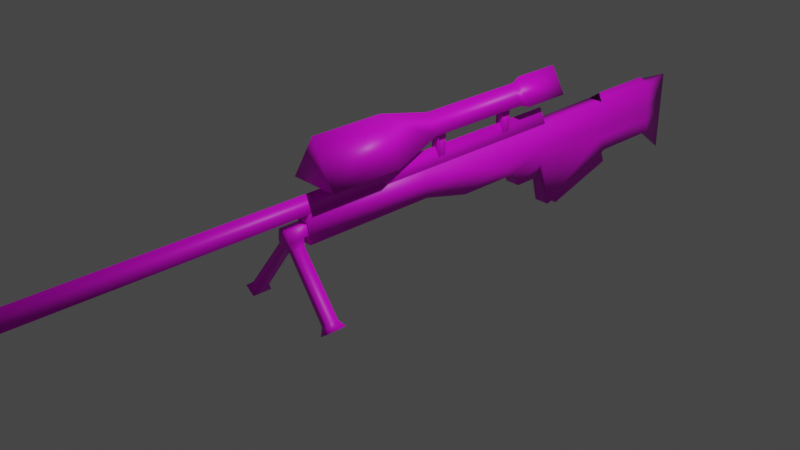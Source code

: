 # Source: l96a1.blend  (saved by Blender 3.6.11; exported with 4.5.12 LTS)
import bpy
from mathutils import Matrix  # noqa: F401  (used for matrix-valued properties, if any)

bpy.ops.wm.read_factory_settings(use_empty=True)
scene = bpy.context.scene
scene.name = 'Scene'

# ---- collections
col_collection = bpy.data.collections.new('Collection'); scene.collection.children.link(col_collection)
col_gun = bpy.data.collections.new('Gun'); scene.collection.children.link(col_gun)

# ---- images (referenced by path relative to the original .blend; pixels are not part of the script)
import os
ASSET_DIR = os.environ.get("B2B_ASSET_DIR", "")  # directory of the original .blend (textures are referenced by path, not embedded)
HERE = os.path.dirname(os.path.abspath(__file__))  # packed textures are extracted next to this script under _unpacked/

def load_image(name, relpath, width, height, colorspace="sRGB"):
    """Load a texture the original file referenced (path relative to the .blend, or extracted next to this script)."""
    p = next((c for c in (os.path.join(HERE, relpath), os.path.join(ASSET_DIR, relpath)) if relpath and os.path.exists(c)), "")
    if p:
        img = bpy.data.images.load(p, check_existing=True)
        img.name = name
    else:  # same state as the original file: an image datablock whose file is absent (Cycles renders it pink)
        img = bpy.data.images.new(name, width, height)
        img.source = "FILE"
        img.filepath = "//" + (relpath or name)
    img.colorspace_settings.name = colorspace
    return img
img_scopeuvgrid = load_image('ScopeUVGrid', '', 128, 128, 'sRGB')
img_barreluvgrid_001 = load_image('BarrelUVGrid.001', '', 64, 64, 'sRGB')
img_baseuvgrid = load_image('BaseUVGrid', '', 128, 128, 'sRGB')
img_magazineuvgrid = load_image('MagazineUVGrid', '', 32, 32, 'sRGB')
img_tripoduvgrid = load_image('TripodUVGrid', '', 32, 32, 'sRGB')

# ---- materials (node trees are filled in below, after node groups)
mat_l96a1scopematerial = bpy.data.materials.new('L96A1ScopeMaterial')
mat_l96a1scopematerial.use_transparent_shadow = False
mat_l96a1barrelmaterial = bpy.data.materials.new('L96A1BarrelMaterial')
mat_l96a1barrelmaterial.use_transparent_shadow = False
mat_l96a1basematerial = bpy.data.materials.new('L96A1BaseMaterial')
mat_l96a1basematerial.alpha_threshold = 0.0
mat_l96a1basematerial.use_transparent_shadow = False
mat_l96a1basematerial.roughness = 0.5
mat_l96a1basematerial.line_color = (0.0, 0.0, 0.0, 1.0)
mat_l96a1magazinematerial = bpy.data.materials.new('L96A1MagazineMaterial')
mat_l96a1magazinematerial.use_transparent_shadow = False
mat_l96a1tripodmaterial = bpy.data.materials.new('L96A1TripodMaterial')
mat_l96a1tripodmaterial.use_transparent_shadow = False

# ---- material node trees
mat_l96a1scopematerial.use_nodes = True; mat_l96a1scopematerial.node_tree.nodes.clear()
_N = mat_l96a1scopematerial.node_tree.nodes; _L = mat_l96a1scopematerial.node_tree.links
n0 = _N.new('ShaderNodeBsdfPrincipled'); n0.name = 'Principled BSDF'; n0.location = (10, 300)
n0.distribution = 'GGX'
n0.subsurface_method = 'RANDOM_WALK_SKIN'
n0.inputs[3].default_value = 1.45
n0.inputs[27].default_value = (0.0, 0.0, 0.0, 1.0)
n0.inputs[28].default_value = 1.0
n1 = _N.new('ShaderNodeOutputMaterial'); n1.name = 'Material Output'; n1.location = (300, 300)
n2 = _N.new('ShaderNodeTexImage'); n2.name = 'Image Texture'; n2.location = (-280, 280)
n2.image = img_scopeuvgrid
_L.new(n0.outputs[0], n1.inputs[0])
_L.new(n2.outputs[0], n0.inputs[0])
n1.is_active_output = True
mat_l96a1barrelmaterial.use_nodes = True; mat_l96a1barrelmaterial.node_tree.nodes.clear()
_N = mat_l96a1barrelmaterial.node_tree.nodes; _L = mat_l96a1barrelmaterial.node_tree.links
n0 = _N.new('ShaderNodeBsdfPrincipled'); n0.name = 'Principled BSDF'; n0.location = (10, 300)
n0.distribution = 'GGX'
n0.subsurface_method = 'RANDOM_WALK_SKIN'
n0.inputs[3].default_value = 1.45
n0.inputs[27].default_value = (0.0, 0.0, 0.0, 1.0)
n0.inputs[28].default_value = 1.0
n1 = _N.new('ShaderNodeOutputMaterial'); n1.name = 'Material Output'; n1.location = (300, 300)
n2 = _N.new('ShaderNodeTexImage'); n2.name = 'Image Texture'; n2.location = (-280, 280)
n2.image = img_barreluvgrid_001
_L.new(n0.outputs[0], n1.inputs[0])
_L.new(n2.outputs[0], n0.inputs[0])
n1.is_active_output = True
mat_l96a1basematerial.use_nodes = True; mat_l96a1basematerial.node_tree.nodes.clear()
_N = mat_l96a1basematerial.node_tree.nodes; _L = mat_l96a1basematerial.node_tree.links
n0 = _N.new('ShaderNodeOutputMaterial'); n0.name = 'Material Output'; n0.location = (300, 300)
n1 = _N.new('ShaderNodeBsdfPrincipled'); n1.name = 'Principled BSDF'; n1.location = (10, 300)
n1.distribution = 'GGX'
n1.subsurface_method = 'RANDOM_WALK_SKIN'
n1.inputs[3].default_value = 1.45
n1.inputs[27].default_value = (0.0, 0.0, 0.0, 1.0)
n1.inputs[28].default_value = 1.0
n2 = _N.new('ShaderNodeTexImage'); n2.name = 'Image Texture'; n2.location = (-280, 280)
n2.image = img_baseuvgrid
_L.new(n1.outputs[0], n0.inputs[0])
_L.new(n2.outputs[0], n1.inputs[0])
n0.is_active_output = True
mat_l96a1magazinematerial.use_nodes = True; mat_l96a1magazinematerial.node_tree.nodes.clear()
_N = mat_l96a1magazinematerial.node_tree.nodes; _L = mat_l96a1magazinematerial.node_tree.links
n0 = _N.new('ShaderNodeBsdfPrincipled'); n0.name = 'Principled BSDF'; n0.location = (10, 300)
n0.distribution = 'GGX'
n0.subsurface_method = 'RANDOM_WALK_SKIN'
n0.inputs[3].default_value = 1.45
n0.inputs[27].default_value = (0.0, 0.0, 0.0, 1.0)
n0.inputs[28].default_value = 1.0
n1 = _N.new('ShaderNodeOutputMaterial'); n1.name = 'Material Output'; n1.location = (300, 300)
n2 = _N.new('ShaderNodeTexImage'); n2.name = 'Image Texture'; n2.location = (-280, 280)
n2.image = img_magazineuvgrid
_L.new(n0.outputs[0], n1.inputs[0])
_L.new(n2.outputs[0], n0.inputs[0])
n1.is_active_output = True
mat_l96a1tripodmaterial.use_nodes = True; mat_l96a1tripodmaterial.node_tree.nodes.clear()
_N = mat_l96a1tripodmaterial.node_tree.nodes; _L = mat_l96a1tripodmaterial.node_tree.links
n0 = _N.new('ShaderNodeBsdfPrincipled'); n0.name = 'Principled BSDF'; n0.location = (10, 300)
n0.distribution = 'GGX'
n0.subsurface_method = 'RANDOM_WALK_SKIN'
n0.inputs[3].default_value = 1.45
n0.inputs[27].default_value = (0.0, 0.0, 0.0, 1.0)
n0.inputs[28].default_value = 1.0
n1 = _N.new('ShaderNodeOutputMaterial'); n1.name = 'Material Output'; n1.location = (300, 300)
n2 = _N.new('ShaderNodeTexImage'); n2.name = 'Image Texture'; n2.location = (-280, 280)
n2.image = img_tripoduvgrid
_L.new(n0.outputs[0], n1.inputs[0])
_L.new(n2.outputs[0], n0.inputs[0])
n1.is_active_output = True

# ---- world
world_world = bpy.data.worlds.new('World'); scene.world = world_world
world_world.use_nodes = True; world_world.node_tree.nodes.clear()
_N = world_world.node_tree.nodes; _L = world_world.node_tree.links
n0 = _N.new('ShaderNodeOutputWorld'); n0.name = 'World Output'; n0.location = (300, 300)
n1 = _N.new('ShaderNodeBackground'); n1.name = 'Background'; n1.location = (10, 300)
n1.inputs[0].default_value = (0.05088, 0.05088, 0.05088, 1.0)
_L.new(n1.outputs[0], n0.inputs[0])
n0.is_active_output = True
world_world.color = (0.05088, 0.05088, 0.05088)
world_world.use_sun_shadow = False
world_world.sun_shadow_jitter_overblur = 0.0

# ---- cameras
cam_camera = bpy.data.cameras.new('Camera')
cam_camera.clip_end = 100.0
cam_camera.ortho_scale = 7.314

# ---- lights
light_light = bpy.data.lights.new('Light', 'POINT')
light_light.transmission_factor = 0.0
light_light.energy = 1000.0
light_light.shadow_soft_size = 0.1
light_light.shadow_maximum_resolution = 0.006
light_light.use_absolute_resolution = True

# ---- meshes
me_cylinder_004 = bpy.data.meshes.new('Cylinder.004')
me_cylinder_004.from_pydata([(1.485e-09, 1.202, -1.341), (1.485e-09, 1.202, 1.398), (0.9259, -0.4019, -1.341), (0.9259, -0.4019, 1.398), (-0.9259, -0.4019, -1.341), (-0.9259, -0.4019, 1.398), (1.485e-09, 0.7184, -3.435), (0.4236, -0.0152, -3.435), (-0.4236, -0.0152, -3.435), (1.485e-09, 0.7184, -7.634), (0.4236, -0.0152, -7.634), (-0.4236, -0.0152, -7.634), (1.485e-09, 0.8842, -7.902), (0.5671, -0.09807, -7.902), (-0.5671, -0.09807, -7.902), (1.485e-09, 0.8842, -9.803), (0.5671, -0.09807, -9.803), (-0.5671, -0.09807, -9.803)], [], [(0, 1, 3, 2), (2, 3, 5, 4), (3, 1, 5), (4, 5, 1, 0), (4, 0, 6, 8), (8, 6, 9, 11), (2, 4, 8, 7), (0, 2, 7, 6), (11, 9, 12, 14), (7, 8, 11, 10), (6, 7, 10, 9), (14, 12, 15, 17), (10, 11, 14, 13), (9, 10, 13, 12), (15, 16, 17), (13, 14, 17, 16), (12, 13, 16, 15)])
me_cylinder_004.polygons.foreach_set('use_smooth', [True] * 17)
_uv = me_cylinder_004.uv_layers.new(name='UVMap')
_uv.uv.foreach_set('vector', [0.116, 0.139, 0.116, 0.009466, 0.2037, 0.009466, 0.2037, 0.139, 0.009466, 0.1391, 0.009466, 0.009466, 0.09711, 0.009466, 0.09711, 0.1391, 0.105, 0.9864, 0.009422, 0.8208, 0.2006, 0.8208, 0.2226, 0.139, 0.2226, 0.009466, 0.3103, 0.009466, 0.3103, 0.139, 0.2226, 0.139, 0.3103, 0.139, 0.2905, 0.2377, 0.2504, 0.2377, 0.2504, 0.2377, 0.2905, 0.2377, 0.2905, 0.4362, 0.2504, 0.4362, 0.009466, 0.1391, 0.09711, 0.1391, 0.07334, 0.2377, 0.03324, 0.2377, 0.116, 0.139, 0.2037, 0.139, 0.176, 0.2377, 0.1359, 0.2377, 0.2504, 0.4362, 0.2905, 0.4362, 0.2972, 0.4491, 0.2436, 0.4491, 0.03324, 0.2377, 0.07334, 0.2377, 0.07334, 0.4364, 0.03324, 0.4364, 0.1359, 0.2377, 0.176, 0.2377, 0.176, 0.4362, 0.1359, 0.4362, 0.2436, 0.4491, 0.2972, 0.4491, 0.2972, 0.539, 0.2436, 0.539, 0.03324, 0.4364, 0.07334, 0.4364, 0.08013, 0.4492, 0.02645, 0.4492, 0.1359, 0.4362, 0.176, 0.4362, 0.1827, 0.4491, 0.1291, 0.4491, 0.7637, 0.7644, 0.8606, 0.7644, 0.8122, 0.8484, 0.02645, 0.4492, 0.08013, 0.4492, 0.08013, 0.5391, 0.02645, 0.5391, 0.1291, 0.4491, 0.1827, 0.4491, 0.1827, 0.539, 0.1291, 0.539])
me_cylinder_004.materials.append(mat_l96a1scopematerial)
me_cylinder_004.update()
me_cube_001 = bpy.data.meshes.new('Cube.001')
me_cube_001.from_pydata([(-1.069, -0.05764, -5.83), (-1.069, -0.05764, 4.334), (-1.069, 2.081, -5.83), (-1.069, 2.081, 4.334), (1.069, -0.05764, -5.83), (1.069, -0.05764, 4.334), (1.069, 2.081, -5.83), (1.069, 2.081, 4.334)], [], [(0, 1, 3, 2), (2, 3, 7, 6), (6, 7, 5, 4), (4, 5, 1, 0), (2, 6, 4, 0), (7, 3, 1, 5)])
me_cube_001.polygons.foreach_set('use_smooth', [True] * 6)
_uv = me_cube_001.uv_layers.new(name='UVMap')
_uv.uv.foreach_set('vector', [0.3292, 0.4905, 0.3292, 0.009466, 0.4304, 0.009466, 0.4304, 0.4905, 0.4493, 0.4905, 0.4493, 0.009466, 0.5505, 0.009466, 0.5505, 0.4905, 0.5695, 0.4905, 0.5695, 0.009466, 0.6707, 0.009466, 0.6707, 0.4905, 0.6896, 0.4905, 0.6896, 0.009466, 0.7908, 0.009466, 0.7908, 0.4905, 0.2172, 0.5579, 0.2172, 0.6591, 0.116, 0.6591, 0.116, 0.5579, 0.2172, 0.678, 0.2172, 0.7792, 0.116, 0.7792, 0.116, 0.678])
me_cube_001.materials.append(mat_l96a1scopematerial)
me_cube_001.update()
me_cube_002 = bpy.data.meshes.new('Cube.002')
me_cube_002.from_pydata([(-1.069, -1.391, -5.83), (-1.069, -1.391, 4.334), (-1.069, 0.7471, -5.83), (-1.069, 0.7471, 4.334), (1.069, -1.391, -5.83), (1.069, -1.391, 4.334), (1.069, 0.7471, -5.83), (1.069, 0.7471, 4.334)], [], [(0, 1, 3, 2), (2, 3, 7, 6), (6, 7, 5, 4), (4, 5, 1, 0), (2, 6, 4, 0), (7, 3, 1, 5)])
me_cube_002.polygons.foreach_set('use_smooth', [True] * 6)
_uv = me_cube_002.uv_layers.new(name='UVMap')
_uv.uv.foreach_set('vector', [0.8097, 0.4905, 0.8097, 0.009466, 0.911, 0.009466, 0.911, 0.4905, 0.3292, 0.9905, 0.3292, 0.5095, 0.4304, 0.5095, 0.4304, 0.9905, 0.4493, 0.9905, 0.4493, 0.5095, 0.5505, 0.5095, 0.5505, 0.9905, 0.5695, 0.9905, 0.5695, 0.5095, 0.6707, 0.5095, 0.6707, 0.9905, 0.7908, 0.6107, 0.6896, 0.6107, 0.6896, 0.5095, 0.7908, 0.5095, 0.7908, 0.7308, 0.6896, 0.7308, 0.6896, 0.6296, 0.7908, 0.6296])
me_cube_002.materials.append(mat_l96a1scopematerial)
me_cube_002.update()
me_cylinder_003 = bpy.data.meshes.new('Cylinder.003')
me_cylinder_003.from_pydata([(6.522e-08, 1.241, -42.75), (6.522e-08, 1.241, 19.69), (0.9259, -0.3622, -42.75), (0.9259, -0.3622, 19.69), (-0.9259, -0.3622, -42.75), (-0.9259, -0.3622, 19.69)], [], [(0, 1, 3, 2), (2, 3, 5, 4), (3, 1, 5), (4, 5, 1, 0), (0, 2, 4)])
me_cylinder_003.polygons.foreach_set('use_smooth', [True] * 5)
_uv = me_cylinder_003.uv_layers.new(name='UVMap')
_uv.uv.foreach_set('vector', [0.003182, 0.9968, 0.003182, 0.003182, 0.03265, 0.003182, 0.03265, 0.9968, 0.07485, 0.9968, 0.07485, 0.003182, 0.1043, 0.003182, 0.1043, 0.9968, 0.1107, 0.03901, 0.1362, 0.05375, 0.1107, 0.06848, 0.03901, 0.9968, 0.03901, 0.003182, 0.06848, 0.003182, 0.06848, 0.9968, 0.1362, 0.03265, 0.1107, 0.01792, 0.1362, 0.003182])
me_cylinder_003.materials.append(mat_l96a1barrelmaterial)
me_cylinder_003.update()
me_cube = bpy.data.meshes.new('Cube')
me_cube.from_pydata([(0.5725, 14.78, 1.101), (0.5725, 14.78, -1.037), (0.5725, -7.772, 1.101), (0.5725, -7.772, -1.037), (0.5725, 2.577, 1.101), (0.5725, 2.577, -1.037), (0.5725, 14.78, -1.991), (0.5725, 6.416, -1.991), (0.5725, 10.03, -1.037), (0.5725, 10.03, 1.101), (0.5725, 11.53, -1.991), (0.5725, 14.11, -3.076), (0.5725, 12.2, -3.076), (3.052e-09, 30.99, 1.201), (3.052e-09, 30.99, -0.9161), (3.052e-09, 30.99, -2.025), (0.6193, 15.8, -5.778), (3.052e-09, 30.99, -5.382), (0.6193, 21.74, 1.151), (0.6193, 21.74, -2.008), (0.6193, 21.74, -0.9765), (0.6193, 22.68, -3.13), (0.6426, 28.0, 1.176), (0.6426, 28.0, -2.016), (0.6426, 28.47, -3.117), (0.6426, 28.0, -0.9463), (3.052e-09, 22.15, 1.654), (3.052e-09, 27.58, 1.679), (-0.5725, 14.78, 1.101), (-0.5725, 14.78, -1.037), (-0.5725, -7.772, 1.101), (-0.5725, -7.772, -1.037), (-0.5725, 2.577, 1.101), (-0.5725, 2.577, -1.037), (-0.5725, 14.78, -1.991), (-0.5725, 6.416, -1.991), (-0.5725, 10.03, -1.037), (-0.5725, 10.03, 1.101), (-0.5725, 11.53, -1.991), (-0.5725, 14.11, -3.076), (-0.5725, 12.2, -3.076), (-0.6193, 15.8, -5.778), (-0.6193, 21.74, 1.151), (-0.6193, 21.74, -2.008), (-0.6193, 21.74, -0.9765), (-0.6193, 22.68, -3.13), (-0.6426, 28.0, 1.176), (-0.6426, 28.0, -2.016), (-0.6426, 28.47, -3.117), (-0.6426, 28.0, -0.9463)], [], [(31, 3, 2, 30), (5, 4, 2, 3), (25, 23, 15, 14), (8, 9, 4, 5), (33, 35, 7, 5), (8, 5, 7, 10), (1, 8, 10, 6), (6, 10, 12, 11), (1, 0, 9, 8), (7, 35, 38, 10), (12, 40, 39, 11), (22, 25, 14, 13), (23, 19, 21, 24), (16, 21, 19, 6), (0, 1, 20, 18), (28, 37, 9, 0), (1, 6, 19, 20), (15, 23, 24, 17), (18, 20, 25, 22), (18, 22, 27, 26), (20, 19, 23, 25), (11, 39, 34, 6), (37, 32, 4, 9), (32, 30, 2, 4), (3, 31, 33, 5), (18, 42, 28, 0), (33, 31, 30, 32), (49, 14, 15, 47), (36, 33, 32, 37), (36, 38, 35, 33), (29, 34, 38, 36), (34, 39, 40, 38), (29, 36, 37, 28), (46, 13, 14, 49), (47, 48, 45, 43), (41, 34, 43, 45), (28, 42, 44, 29), (29, 44, 43, 34), (15, 17, 48, 47), (42, 46, 49, 44), (42, 26, 27, 46), (44, 49, 47, 43), (16, 6, 34, 41), (24, 21, 45, 48), (17, 24, 48), (16, 41, 45, 21), (38, 40, 12, 10), (27, 22, 46), (13, 46, 22)])
me_cube.polygons.foreach_set('use_smooth', [True] * 49)
_uv = me_cube.uv_layers.new(name='UVMap')
_uv.uv.foreach_set('vector', [0.5328, 0.506, 0.5036, 0.506, 0.5036, 0.4534, 0.5328, 0.4534, 0.3145, 0.7308, 0.3692, 0.7307, 0.3698, 0.9948, 0.3152, 0.9949, 0.3152, 0.08227, 0.2878, 0.08234, 0.2874, 0.005317, 0.3158, 0.005245, 0.314, 0.5406, 0.3687, 0.5404, 0.3692, 0.7307, 0.3145, 0.7308, 0.4219, 0.2313, 0.4219, 0.1353, 0.4512, 0.1353, 0.4512, 0.2313, 0.314, 0.5406, 0.3145, 0.7308, 0.2899, 0.6329, 0.2896, 0.5025, 0.3137, 0.4194, 0.314, 0.5406, 0.2896, 0.5025, 0.2894, 0.4194, 0.2894, 0.4194, 0.2896, 0.5025, 0.2618, 0.4854, 0.2617, 0.4367, 0.3137, 0.4194, 0.3683, 0.4192, 0.3687, 0.5404, 0.314, 0.5406, 0.4512, 0.1353, 0.4219, 0.1353, 0.4219, 0.005108, 0.4512, 0.005108, 0.5325, 0.4108, 0.5032, 0.4108, 0.5032, 0.3622, 0.5325, 0.3622, 0.3694, 0.08213, 0.3152, 0.08227, 0.3158, 0.005245, 0.3698, 0.005108, 0.2878, 0.08234, 0.2885, 0.242, 0.2598, 0.218, 0.2597, 0.07041, 0.1926, 0.3939, 0.2598, 0.218, 0.2885, 0.242, 0.2894, 0.4194, 0.3683, 0.4192, 0.3137, 0.4194, 0.3148, 0.2419, 0.3692, 0.2418, 0.4105, 0.1828, 0.4105, 0.3041, 0.3813, 0.3041, 0.3813, 0.1828, 0.3137, 0.4194, 0.2894, 0.4194, 0.2885, 0.242, 0.3148, 0.2419, 0.2874, 0.005317, 0.2878, 0.08234, 0.2597, 0.07041, 0.2017, 0.005534, 0.3692, 0.2418, 0.3148, 0.2419, 0.3152, 0.08227, 0.3694, 0.08213, 0.505, 0.2413, 0.5044, 0.08151, 0.5208, 0.09209, 0.5208, 0.2307, 0.3148, 0.2419, 0.2885, 0.242, 0.2878, 0.08234, 0.3152, 0.08227, 0.5325, 0.3622, 0.5032, 0.3622, 0.5032, 0.343, 0.5325, 0.343, 0.4105, 0.3041, 0.4105, 0.4945, 0.3813, 0.4945, 0.3813, 0.3041, 0.4105, 0.4945, 0.4105, 0.7588, 0.3813, 0.7588, 0.3813, 0.4945, 0.4512, 0.4949, 0.4219, 0.4949, 0.4219, 0.2313, 0.4512, 0.2313, 0.3801, 0.005108, 0.4117, 0.005108, 0.4105, 0.1828, 0.3813, 0.1828, 0.06041, 0.7308, 0.05972, 0.9949, 0.005108, 0.9948, 0.0058, 0.7307, 0.05979, 0.08227, 0.05919, 0.005245, 0.0875, 0.005317, 0.08712, 0.08234, 0.06091, 0.5406, 0.06041, 0.7308, 0.0058, 0.7307, 0.006299, 0.5404, 0.06091, 0.5406, 0.08535, 0.5025, 0.08501, 0.6329, 0.06041, 0.7308, 0.06123, 0.4194, 0.08557, 0.4194, 0.08535, 0.5025, 0.06091, 0.5406, 0.08557, 0.4194, 0.1133, 0.4367, 0.1131, 0.4854, 0.08535, 0.5025, 0.06123, 0.4194, 0.06091, 0.5406, 0.006299, 0.5404, 0.006617, 0.4192, 0.005578, 0.08213, 0.005108, 0.005108, 0.05919, 0.005245, 0.05979, 0.08227, 0.08712, 0.08234, 0.1153, 0.07041, 0.1152, 0.218, 0.08648, 0.242, 0.1824, 0.3939, 0.08557, 0.4194, 0.08648, 0.242, 0.1152, 0.218, 0.006617, 0.4192, 0.005798, 0.2418, 0.06014, 0.2419, 0.06123, 0.4194, 0.06123, 0.4194, 0.06014, 0.2419, 0.08648, 0.242, 0.08557, 0.4194, 0.0875, 0.005317, 0.1732, 0.005534, 0.1153, 0.07041, 0.08712, 0.08234, 0.005798, 0.2418, 0.005578, 0.08213, 0.05979, 0.08227, 0.06014, 0.2419, 0.5366, 0.2413, 0.5208, 0.2307, 0.5208, 0.09209, 0.5372, 0.08151, 0.06014, 0.2419, 0.05979, 0.08227, 0.08712, 0.08234, 0.08648, 0.242, 0.4614, 0.4432, 0.4626, 0.343, 0.4918, 0.343, 0.493, 0.4432, 0.4942, 0.005108, 0.4936, 0.1525, 0.462, 0.1525, 0.4614, 0.005108, 0.4614, 0.5282, 0.4614, 0.4534, 0.4934, 0.4606, 0.4936, 0.3328, 0.462, 0.3328, 0.462, 0.1525, 0.4936, 0.1525, 0.5336, 0.2515, 0.5336, 0.2828, 0.5044, 0.2828, 0.5044, 0.2515, 0.5208, 0.09209, 0.5044, 0.08151, 0.5372, 0.08151, 0.5208, 0.005108, 0.5372, 0.08151, 0.5044, 0.08151])
me_cube.materials.append(mat_l96a1basematerial)
me_cube.use_mirror_vertex_groups = False
me_cube.update()
me_cube_003 = bpy.data.meshes.new('Cube.003')
me_cube_003.from_pydata([(-0.3589, -0.5884, -1.872), (-0.3589, -0.6415, 0.7679), (-0.3589, 3.562, -2.181), (-0.3589, 3.557, 0.7283), (0.3589, -0.5884, -1.872), (0.3589, -0.6415, 0.7679), (0.3589, 3.562, -2.181), (0.3589, 3.557, 0.7283)], [], [(0, 1, 3, 2), (2, 3, 7, 6), (6, 7, 5, 4), (4, 5, 1, 0), (2, 6, 4, 0), (7, 3, 1, 5)])
me_cube_003.polygons.foreach_set('use_smooth', [True] * 6)
_uv = me_cube_003.uv_layers.new(name='UVMap')
_uv.uv.foreach_set('vector', [0.4268, 0.0314, 0.7249, 0.02259, 0.7249, 0.4968, 0.3963, 0.5005, 0.7701, 0.8706, 0.7701, 0.542, 0.8512, 0.542, 0.8512, 0.8706, 0.3512, 0.5005, 0.02259, 0.4968, 0.02259, 0.02259, 0.3207, 0.0314, 0.02259, 0.8439, 0.02259, 0.5457, 0.1037, 0.5457, 0.1037, 0.8439, 0.9774, 0.4927, 0.8963, 0.4927, 0.8963, 0.02259, 0.9774, 0.02259, 0.8512, 0.4968, 0.7701, 0.4968, 0.7701, 0.02259, 0.8512, 0.02259])
me_cube_003.materials.append(mat_l96a1magazinematerial)
me_cube_003.update()
me_cylinder = bpy.data.meshes.new('Cylinder')
me_cylinder.from_pydata([(4.775e-09, 1.038, -2.822), (0.777, 0.2994, -2.822), (0.777, 0.2994, 0.3457), (0.6284, -0.896, -2.822), (0.6284, -0.896, 0.3457), (4.775e-09, 1.038, -0.8542), (0.777, 0.2994, -0.8542), (0.6284, -0.896, -0.8542), (0.5763, 1.544, -2.558), (1.072, 1.004, -2.558), (0.5763, 1.544, -1.118), (1.072, 1.004, -1.118), (5.168, 7.865, -2.558), (5.912, 7.324, -2.558), (5.168, 7.865, -1.118), (5.912, 7.324, -1.118), (5.468, 8.737, -2.982), (6.649, 7.879, -2.982), (5.468, 8.737, -0.6945), (6.649, 7.879, -0.6945), (4.775e-09, -0.896, -2.822), (-0.777, 0.2994, -2.822), (-0.777, 0.2994, 0.3457), (-0.6284, -0.896, -2.822), (-0.6284, -0.896, 0.3457), (-0.777, 0.2994, -0.8542), (-0.6284, -0.896, -0.8542), (-0.5763, 1.544, -2.558), (-1.072, 1.004, -2.558), (-0.5763, 1.544, -1.118), (-1.072, 1.004, -1.118), (-5.168, 7.865, -2.558), (-5.912, 7.324, -2.558), (-5.168, 7.865, -1.118), (-5.912, 7.324, -1.118), (-5.468, 8.737, -2.982), (-6.649, 7.879, -2.982), (-5.468, 8.737, -0.6945), (-6.649, 7.879, -0.6945)], [], [(6, 2, 4, 7), (1, 6, 7, 3), (6, 1, 9, 11), (9, 8, 12, 13), (0, 5, 10, 8), (5, 6, 11, 10), (1, 0, 8, 9), (14, 15, 19, 18), (10, 11, 15, 14), (11, 9, 13, 15), (8, 10, 14, 12), (16, 18, 19, 17), (15, 13, 17, 19), (12, 14, 18, 16), (13, 12, 16, 17), (20, 0, 1, 3), (25, 26, 24, 22), (21, 23, 26, 25), (25, 30, 28, 21), (28, 32, 31, 27), (0, 27, 29, 5), (5, 29, 30, 25), (21, 28, 27, 0), (33, 37, 38, 34), (29, 33, 34, 30), (30, 34, 32, 28), (27, 31, 33, 29), (35, 36, 38, 37), (34, 38, 36, 32), (31, 35, 37, 33), (32, 36, 35, 31), (20, 23, 21, 0), (6, 25, 22, 2), (7, 4, 24, 26), (3, 7, 26, 23, 20), (2, 22, 24, 4)])
me_cylinder.polygons.foreach_set('use_smooth', [True] * 36)
_uv = me_cylinder.uv_layers.new(name='UVMap')
_uv.uv.foreach_set('vector', [0.009822, 0.6479, 0.009822, 0.589, 0.06346, 0.589, 0.06346, 0.6479, 0.009822, 0.7445, 0.009822, 0.6479, 0.06346, 0.6479, 0.06346, 0.7445, 0.7519, 0.009822, 0.8485, 0.009822, 0.8356, 0.04605, 0.7649, 0.04605, 0.04441, 0.1337, 0.0795, 0.1418, 0.06908, 0.5252, 0.02394, 0.524, 0.7519, 0.5003, 0.8485, 0.5003, 0.8356, 0.538, 0.7649, 0.538, 0.9428, 0.9639, 0.8906, 0.9709, 0.899, 0.9347, 0.9343, 0.9275, 0.037, 0.09726, 0.08899, 0.1056, 0.0795, 0.1418, 0.04441, 0.1337, 0.9341, 0.544, 0.8889, 0.544, 0.876, 0.5002, 0.9477, 0.5002, 0.9343, 0.9275, 0.899, 0.9347, 0.8889, 0.544, 0.9341, 0.544, 0.7649, 0.04605, 0.8356, 0.04605, 0.8356, 0.437, 0.7649, 0.437, 0.7649, 0.538, 0.8356, 0.538, 0.8356, 0.9155, 0.7649, 0.9155, 0.2313, 0.7013, 0.2313, 0.589, 0.2892, 0.589, 0.2892, 0.7013, 0.7649, 0.437, 0.8356, 0.437, 0.8564, 0.4807, 0.7441, 0.4807, 0.7649, 0.9155, 0.8356, 0.9155, 0.8564, 0.9558, 0.7441, 0.9558, 0.02394, 0.524, 0.06908, 0.5252, 0.08153, 0.5693, 0.009822, 0.5674, 0.03527, 0.02728, 0.08899, 0.1056, 0.037, 0.09726, 0.009822, 0.04474, 0.6655, 0.06688, 0.6646, 0.01072, 0.7236, 0.009822, 0.7244, 0.06598, 0.5689, 0.06835, 0.568, 0.01219, 0.6646, 0.01072, 0.6655, 0.06688, 0.6655, 0.06688, 0.6531, 0.1045, 0.5824, 0.1056, 0.5689, 0.06835, 0.1312, 0.07409, 0.5028, 0.1954, 0.4877, 0.238, 0.1262, 0.1097, 0.6725, 0.548, 0.6595, 0.5803, 0.5888, 0.5803, 0.5759, 0.548, 0.8809, 0.4736, 0.8895, 0.4372, 0.9248, 0.4444, 0.9331, 0.4805, 0.09993, 0.05408, 0.1312, 0.07409, 0.1262, 0.1097, 0.08899, 0.1056, 0.8897, 0.05368, 0.876, 0.009822, 0.9477, 0.009822, 0.9348, 0.05368, 0.8895, 0.4372, 0.8897, 0.05368, 0.9348, 0.05368, 0.9248, 0.4444, 0.6531, 0.1045, 0.6589, 0.4868, 0.5882, 0.4879, 0.5824, 0.1056, 0.6595, 0.5803, 0.6595, 0.9449, 0.5888, 0.9449, 0.5888, 0.5803, 0.2116, 0.7013, 0.1405, 0.7013, 0.1405, 0.589, 0.2116, 0.589, 0.6589, 0.4868, 0.6803, 0.5266, 0.568, 0.5283, 0.5882, 0.4879, 0.6595, 0.9449, 0.6803, 0.9902, 0.568, 0.9902, 0.5888, 0.9449, 0.5028, 0.1954, 0.5484, 0.1979, 0.5244, 0.2655, 0.4877, 0.238, 0.03527, 0.02728, 0.06072, 0.009822, 0.09993, 0.05408, 0.08899, 0.1056, 0.4423, 0.6479, 0.3871, 0.6479, 0.3871, 0.589, 0.4423, 0.589, 0.08311, 0.6479, 0.08311, 0.589, 0.1209, 0.589, 0.1209, 0.6479, 0.08311, 0.7445, 0.08311, 0.6479, 0.1209, 0.6479, 0.1209, 0.7445, 0.102, 0.7445, 0.3088, 0.6653, 0.3088, 0.589, 0.3675, 0.5963, 0.3675, 0.658])
me_cylinder.materials.append(mat_l96a1tripodmaterial)
me_cylinder.update()

# ---- objects
ob_light = bpy.data.objects.new('Light', light_light)
ob_camera = bpy.data.objects.new('Camera', cam_camera)
ob_empty = bpy.data.objects.new('Empty', None)
ob_scope = bpy.data.objects.new('Scope', me_cylinder_004)
ob_scope_support_1 = bpy.data.objects.new('Scope Support 1', me_cube_001)
ob_scope_support_2 = bpy.data.objects.new('Scope Support 2', me_cube_002)
ob_barrel = bpy.data.objects.new('Barrel', me_cylinder_003)
ob_base = bpy.data.objects.new('Base', me_cube)
ob_magazine = bpy.data.objects.new('Magazine', me_cube_003)
ob_stand = bpy.data.objects.new('Stand', me_cylinder)

# ---- transforms, parenting, visibility, modifiers, constraints
ob_light.location = (4.076, 1.005, 5.904)
ob_light.rotation_euler = (0.6503, 0.05522, 1.866)
ob_light.lock_rotations_4d = False
ob_light.empty_display_type = 'ARROWS'
ob_light.color = (0.0, 0.0, 0.0, 0.0)
ob_light.lineart.crease_threshold = 0.0
ob_camera.location = (7.359, -6.926, 4.958)
ob_camera.rotation_euler = (1.109, 0.0, 0.8149)
ob_camera.lock_rotations_4d = False
ob_camera.empty_display_type = 'ARROWS'
ob_camera.color = (0.0, 0.0, 0.0, 0.0)
ob_camera.display_type = 'WIRE'
ob_camera.lineart.crease_threshold = 0.0
ob_empty.location = (0.0, 0.0, 0.0)
ob_empty.rotation_euler = (1.571, -0.0, 1.571)
ob_empty.scale = (-1.799, 1.799, 1.799)
ob_empty.empty_display_type = 'IMAGE'
ob_empty.empty_display_size = 5.0
ob_scope.location = (1.843e-16, -0.6593, 0.8302)
ob_scope.rotation_euler = (1.571, 2.22e-16, -2.22e-16)
ob_scope.scale = (0.3039, 0.3039, 0.3039)
ob_scope_support_1.location = (1.505e-16, 1.471, 0.6776)
ob_scope_support_1.scale = (0.04678, 0.04678, 0.04678)
ob_scope_support_2.location = (1.505e-16, 0.5688, 0.6776)
ob_scope_support_2.scale = (0.04678, 0.04678, 0.04678)
ob_barrel.location = (0.0, 0.0, 0.5182)
ob_barrel.rotation_euler = (-1.571, 3.142, -2.22e-16)
ob_barrel.scale = (0.0868, 0.1089, 0.1089)
ob_base.location = (6.994e-17, -0.06959, 0.315)
ob_base.scale = (0.1479, 0.1479, 0.1479)
ob_base.lock_rotations_4d = False
ob_base.empty_display_type = 'ARROWS'
ob_base.lineart.crease_threshold = 0.0
ob_magazine.location = (-3.253e-17, 2.395, -0.1465)
ob_magazine.rotation_euler = (0.3739, 8.11e-17, 1.534e-17)
ob_magazine.scale = (0.2189, 0.2189, 0.2189)
ob_stand.location = (6.425e-17, -1.198, 0.2893)
ob_stand.rotation_euler = (-1.571, -2.22e-16, 2.22e-16)
ob_stand.scale = (0.0945, 0.0945, 0.0945)

# ---- collection membership
col_collection.objects.link(ob_light)
col_collection.objects.link(ob_camera)
col_collection.objects.link(ob_empty)
col_gun.objects.link(ob_scope)
col_gun.objects.link(ob_scope_support_1)
col_gun.objects.link(ob_scope_support_2)
col_gun.objects.link(ob_barrel)
col_gun.objects.link(ob_base)
col_gun.objects.link(ob_magazine)
col_gun.objects.link(ob_stand)

# ---- scene / render settings (as saved in the file)
scene.camera = ob_camera
scene.frame_start = 1; scene.frame_end = 250; scene.frame_set(1)
scene.render.engine = 'BLENDER_EEVEE_NEXT'
scene.cycles.sampling_pattern = 'TABULATED_SOBOL'
scene.view_settings.view_transform = 'Filmic'
bpy.context.view_layer.update()
